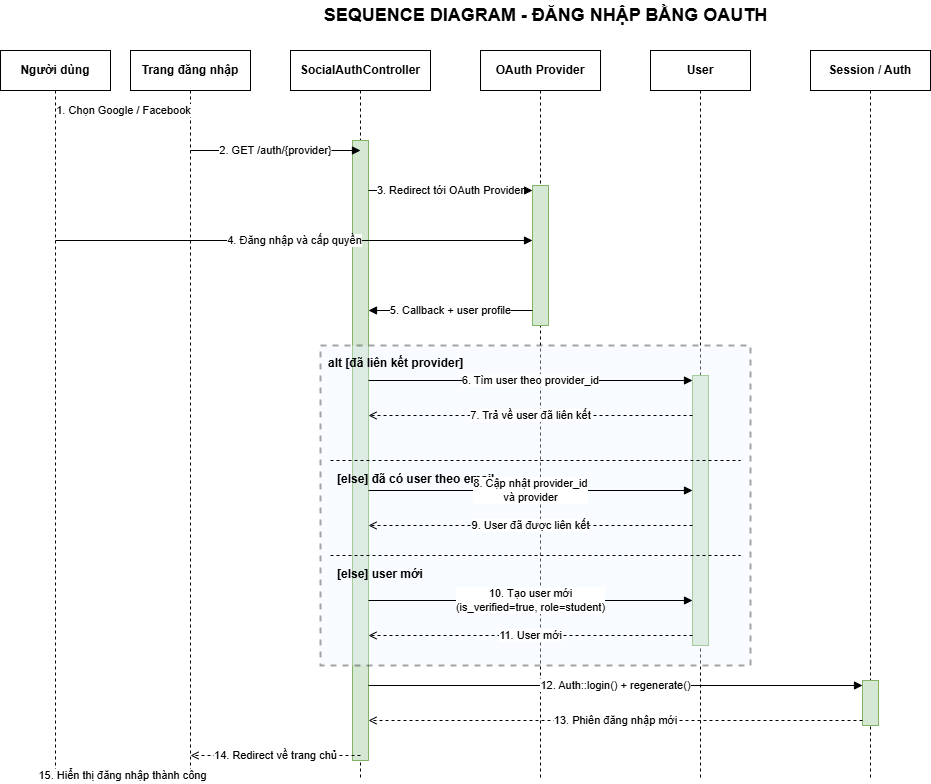

The diagram above was exported from draw.io. Its source (the exported page's mxGraphModel, read from the mxfile embedded in the PNG):
<mxGraphModel dx="1198" dy="719" grid="1" gridSize="10" guides="1" tooltips="1" connect="1" arrows="1" fold="1" page="1" pageScale="1" pageWidth="1169" pageHeight="827" math="0" shadow="0">
  <root>
    <mxCell id="0" />
    <mxCell id="1" parent="0" />
    <mxCell id="2" value="SEQUENCE DIAGRAM - ĐĂNG NHẬP BẰNG OAUTH" style="text;html=1;strokeColor=none;fillColor=none;align=center;verticalAlign=middle;fontStyle=1;fontSize=18;" parent="1" vertex="1">
      <mxGeometry x="275" y="20" width="620" height="30" as="geometry" />
    </mxCell>
    <mxCell id="10" value="Người dùng" style="rounded=0;whiteSpace=wrap;html=1;fontStyle=1;" parent="1" vertex="1">
      <mxGeometry x="40" y="70" width="110" height="40" as="geometry" />
    </mxCell>
    <mxCell id="11" value="Trang đăng nhập" style="rounded=0;whiteSpace=wrap;html=1;fontStyle=1;" parent="1" vertex="1">
      <mxGeometry x="170" y="70" width="120" height="40" as="geometry" />
    </mxCell>
    <mxCell id="12" value="SocialAuthController" style="rounded=0;whiteSpace=wrap;html=1;fontStyle=1;" parent="1" vertex="1">
      <mxGeometry x="330" y="70" width="140" height="40" as="geometry" />
    </mxCell>
    <mxCell id="13" value="OAuth Provider" style="rounded=0;whiteSpace=wrap;html=1;fontStyle=1;" parent="1" vertex="1">
      <mxGeometry x="520" y="70" width="120" height="40" as="geometry" />
    </mxCell>
    <mxCell id="14" value="User" style="rounded=0;whiteSpace=wrap;html=1;fontStyle=1;" parent="1" vertex="1">
      <mxGeometry x="690" y="70" width="100" height="40" as="geometry" />
    </mxCell>
    <mxCell id="15" value="Session / Auth" style="rounded=0;whiteSpace=wrap;html=1;fontStyle=1;" parent="1" vertex="1">
      <mxGeometry x="850" y="70" width="120" height="40" as="geometry" />
    </mxCell>
    <mxCell id="20" style="dashed=1;endArrow=none;html=1;" parent="1" edge="1">
      <mxGeometry relative="1" as="geometry">
        <mxPoint x="95" y="110" as="sourcePoint" />
        <mxPoint x="95" y="800" as="targetPoint" />
      </mxGeometry>
    </mxCell>
    <mxCell id="21" style="dashed=1;endArrow=none;html=1;" parent="1" edge="1">
      <mxGeometry relative="1" as="geometry">
        <mxPoint x="230" y="110" as="sourcePoint" />
        <mxPoint x="230" y="800" as="targetPoint" />
      </mxGeometry>
    </mxCell>
    <mxCell id="22" style="dashed=1;endArrow=none;html=1;" parent="1" edge="1">
      <mxGeometry relative="1" as="geometry">
        <mxPoint x="400" y="110" as="sourcePoint" />
        <mxPoint x="400" y="800" as="targetPoint" />
      </mxGeometry>
    </mxCell>
    <mxCell id="23" style="dashed=1;endArrow=none;html=1;" parent="1" edge="1">
      <mxGeometry relative="1" as="geometry">
        <mxPoint x="580" y="110" as="sourcePoint" />
        <mxPoint x="580" y="800" as="targetPoint" />
      </mxGeometry>
    </mxCell>
    <mxCell id="24" style="dashed=1;endArrow=none;html=1;" parent="1" edge="1">
      <mxGeometry relative="1" as="geometry">
        <mxPoint x="740" y="110" as="sourcePoint" />
        <mxPoint x="740" y="800" as="targetPoint" />
      </mxGeometry>
    </mxCell>
    <mxCell id="25" style="dashed=1;endArrow=none;html=1;" parent="1" edge="1">
      <mxGeometry relative="1" as="geometry">
        <mxPoint x="910" y="110" as="sourcePoint" />
        <mxPoint x="910" y="800" as="targetPoint" />
      </mxGeometry>
    </mxCell>
    <mxCell id="30" style="rounded=0;whiteSpace=wrap;html=1;fillColor=#d5e8d4;strokeColor=#82b366;" parent="1" vertex="1">
      <mxGeometry x="392" y="160" width="16" height="620" as="geometry" />
    </mxCell>
    <mxCell id="31" style="rounded=0;whiteSpace=wrap;html=1;fillColor=#d5e8d4;strokeColor=#82b366;" parent="1" vertex="1">
      <mxGeometry x="572" y="205" width="16" height="140" as="geometry" />
    </mxCell>
    <mxCell id="32" style="rounded=0;whiteSpace=wrap;html=1;fillColor=#d5e8d4;strokeColor=#82b366;" parent="1" vertex="1">
      <mxGeometry x="732" y="395" width="16" height="270" as="geometry" />
    </mxCell>
    <mxCell id="33" style="rounded=0;whiteSpace=wrap;html=1;fillColor=#d5e8d4;strokeColor=#82b366;" parent="1" vertex="1">
      <mxGeometry x="902" y="700" width="16" height="45" as="geometry" />
    </mxCell>
    <mxCell id="40" value="1. Chọn Google / Facebook" style="edgeStyle=none;rounded=0;html=1;endArrow=block;" parent="1" edge="1">
      <mxGeometry relative="1" as="geometry">
        <mxPoint x="95" y="130" as="sourcePoint" />
        <mxPoint x="230" y="130" as="targetPoint" />
      </mxGeometry>
    </mxCell>
    <mxCell id="41" value="2. GET /auth/{provider}" style="edgeStyle=none;rounded=0;html=1;endArrow=block;" parent="1" edge="1">
      <mxGeometry relative="1" as="geometry">
        <mxPoint x="230" y="170" as="sourcePoint" />
        <mxPoint x="400" y="170" as="targetPoint" />
      </mxGeometry>
    </mxCell>
    <mxCell id="42" value="3. Redirect tới OAuth Provider" style="edgeStyle=none;rounded=0;html=1;endArrow=block;" parent="1" edge="1">
      <mxGeometry relative="1" as="geometry">
        <mxPoint x="408" y="210" as="sourcePoint" />
        <mxPoint x="572" y="210" as="targetPoint" />
      </mxGeometry>
    </mxCell>
    <mxCell id="43" value="4. Đăng nhập và cấp quyền" style="edgeStyle=none;rounded=0;html=1;endArrow=block;" parent="1" edge="1">
      <mxGeometry relative="1" as="geometry">
        <mxPoint x="95" y="260" as="sourcePoint" />
        <mxPoint x="572" y="260" as="targetPoint" />
      </mxGeometry>
    </mxCell>
    <mxCell id="44" value="5. Callback + user profile" style="edgeStyle=none;rounded=0;html=1;endArrow=block;" parent="1" edge="1">
      <mxGeometry relative="1" as="geometry">
        <mxPoint x="572" y="330" as="sourcePoint" />
        <mxPoint x="408" y="330" as="targetPoint" />
      </mxGeometry>
    </mxCell>
    <mxCell id="58" value="alt [đã liên kết provider]" style="rounded=0;dashed=1;whiteSpace=wrap;html=1;fontStyle=1;align=left;verticalAlign=top;spacingTop=4;spacingLeft=6;fillColor=#EAF3FF;opacity=35;strokeWidth=2;" parent="1" vertex="1">
      <mxGeometry x="360" y="365" width="430" height="320" as="geometry" />
    </mxCell>
    <mxCell id="59" style="dashed=1;endArrow=none;html=1;" parent="1" edge="1">
      <mxGeometry relative="1" as="geometry">
        <mxPoint x="370" y="480" as="sourcePoint" />
        <mxPoint x="780" y="480" as="targetPoint" />
      </mxGeometry>
    </mxCell>
    <mxCell id="60" value="[else] đã có user theo email" style="text;html=1;strokeColor=none;fillColor=none;align=left;verticalAlign=top;fontStyle=1;" parent="1" vertex="1">
      <mxGeometry x="375" y="485" width="220" height="20" as="geometry" />
    </mxCell>
    <mxCell id="61" style="dashed=1;endArrow=none;html=1;" parent="1" edge="1">
      <mxGeometry relative="1" as="geometry">
        <mxPoint x="370" y="575" as="sourcePoint" />
        <mxPoint x="780" y="575" as="targetPoint" />
      </mxGeometry>
    </mxCell>
    <mxCell id="62" value="[else] user mới" style="text;html=1;strokeColor=none;fillColor=none;align=left;verticalAlign=top;fontStyle=1;" parent="1" vertex="1">
      <mxGeometry x="375" y="580" width="150" height="20" as="geometry" />
    </mxCell>
    <mxCell id="45" value="6. Tìm user theo provider_id" style="edgeStyle=none;rounded=0;html=1;endArrow=block;" parent="1" edge="1">
      <mxGeometry relative="1" as="geometry">
        <mxPoint x="408" y="400" as="sourcePoint" />
        <mxPoint x="732" y="400" as="targetPoint" />
      </mxGeometry>
    </mxCell>
    <mxCell id="46" value="7. Trả về user đã liên kết" style="edgeStyle=none;rounded=0;dashed=1;endArrow=open;endFill=0;html=1;" parent="1" edge="1">
      <mxGeometry relative="1" as="geometry">
        <mxPoint x="732" y="435" as="sourcePoint" />
        <mxPoint x="408" y="435" as="targetPoint" />
      </mxGeometry>
    </mxCell>
    <mxCell id="47" value="8. Cập nhật provider_id&#10;và provider" style="edgeStyle=none;rounded=0;html=1;endArrow=block;" parent="1" edge="1">
      <mxGeometry relative="1" as="geometry">
        <mxPoint x="408" y="510" as="sourcePoint" />
        <mxPoint x="732" y="510" as="targetPoint" />
      </mxGeometry>
    </mxCell>
    <mxCell id="48" value="9. User đã được liên kết" style="edgeStyle=none;rounded=0;dashed=1;endArrow=open;endFill=0;html=1;" parent="1" edge="1">
      <mxGeometry relative="1" as="geometry">
        <mxPoint x="732" y="545" as="sourcePoint" />
        <mxPoint x="408" y="545" as="targetPoint" />
      </mxGeometry>
    </mxCell>
    <mxCell id="49" value="10. Tạo user mới&#10;(is_verified=true, role=student)" style="edgeStyle=none;rounded=0;html=1;endArrow=block;" parent="1" edge="1">
      <mxGeometry relative="1" as="geometry">
        <mxPoint x="408" y="620" as="sourcePoint" />
        <mxPoint x="732" y="620" as="targetPoint" />
      </mxGeometry>
    </mxCell>
    <mxCell id="50" value="11. User mới" style="edgeStyle=none;rounded=0;dashed=1;endArrow=open;endFill=0;html=1;" parent="1" edge="1">
      <mxGeometry relative="1" as="geometry">
        <mxPoint x="732" y="655" as="sourcePoint" />
        <mxPoint x="408" y="655" as="targetPoint" />
      </mxGeometry>
    </mxCell>
    <mxCell id="51" value="12. Auth::login() + regenerate()" style="edgeStyle=none;rounded=0;html=1;endArrow=block;" parent="1" edge="1">
      <mxGeometry relative="1" as="geometry">
        <mxPoint x="408" y="705" as="sourcePoint" />
        <mxPoint x="902" y="705" as="targetPoint" />
      </mxGeometry>
    </mxCell>
    <mxCell id="52" value="13. Phiên đăng nhập mới" style="edgeStyle=none;rounded=0;dashed=1;endArrow=open;endFill=0;html=1;" parent="1" edge="1">
      <mxGeometry relative="1" as="geometry">
        <mxPoint x="902" y="740" as="sourcePoint" />
        <mxPoint x="408" y="740" as="targetPoint" />
      </mxGeometry>
    </mxCell>
    <mxCell id="53" value="14. Redirect về trang chủ" style="edgeStyle=none;rounded=0;dashed=1;endArrow=open;endFill=0;html=1;" parent="1" edge="1">
      <mxGeometry relative="1" as="geometry">
        <mxPoint x="400" y="775" as="sourcePoint" />
        <mxPoint x="230" y="775" as="targetPoint" />
      </mxGeometry>
    </mxCell>
    <mxCell id="54" value="15. Hiển thị đăng nhập thành công" style="edgeStyle=none;rounded=0;dashed=1;endArrow=open;endFill=0;html=1;" parent="1" edge="1">
      <mxGeometry relative="1" as="geometry">
        <mxPoint x="230" y="795" as="sourcePoint" />
        <mxPoint x="95" y="795" as="targetPoint" />
      </mxGeometry>
    </mxCell>
  </root>
</mxGraphModel>